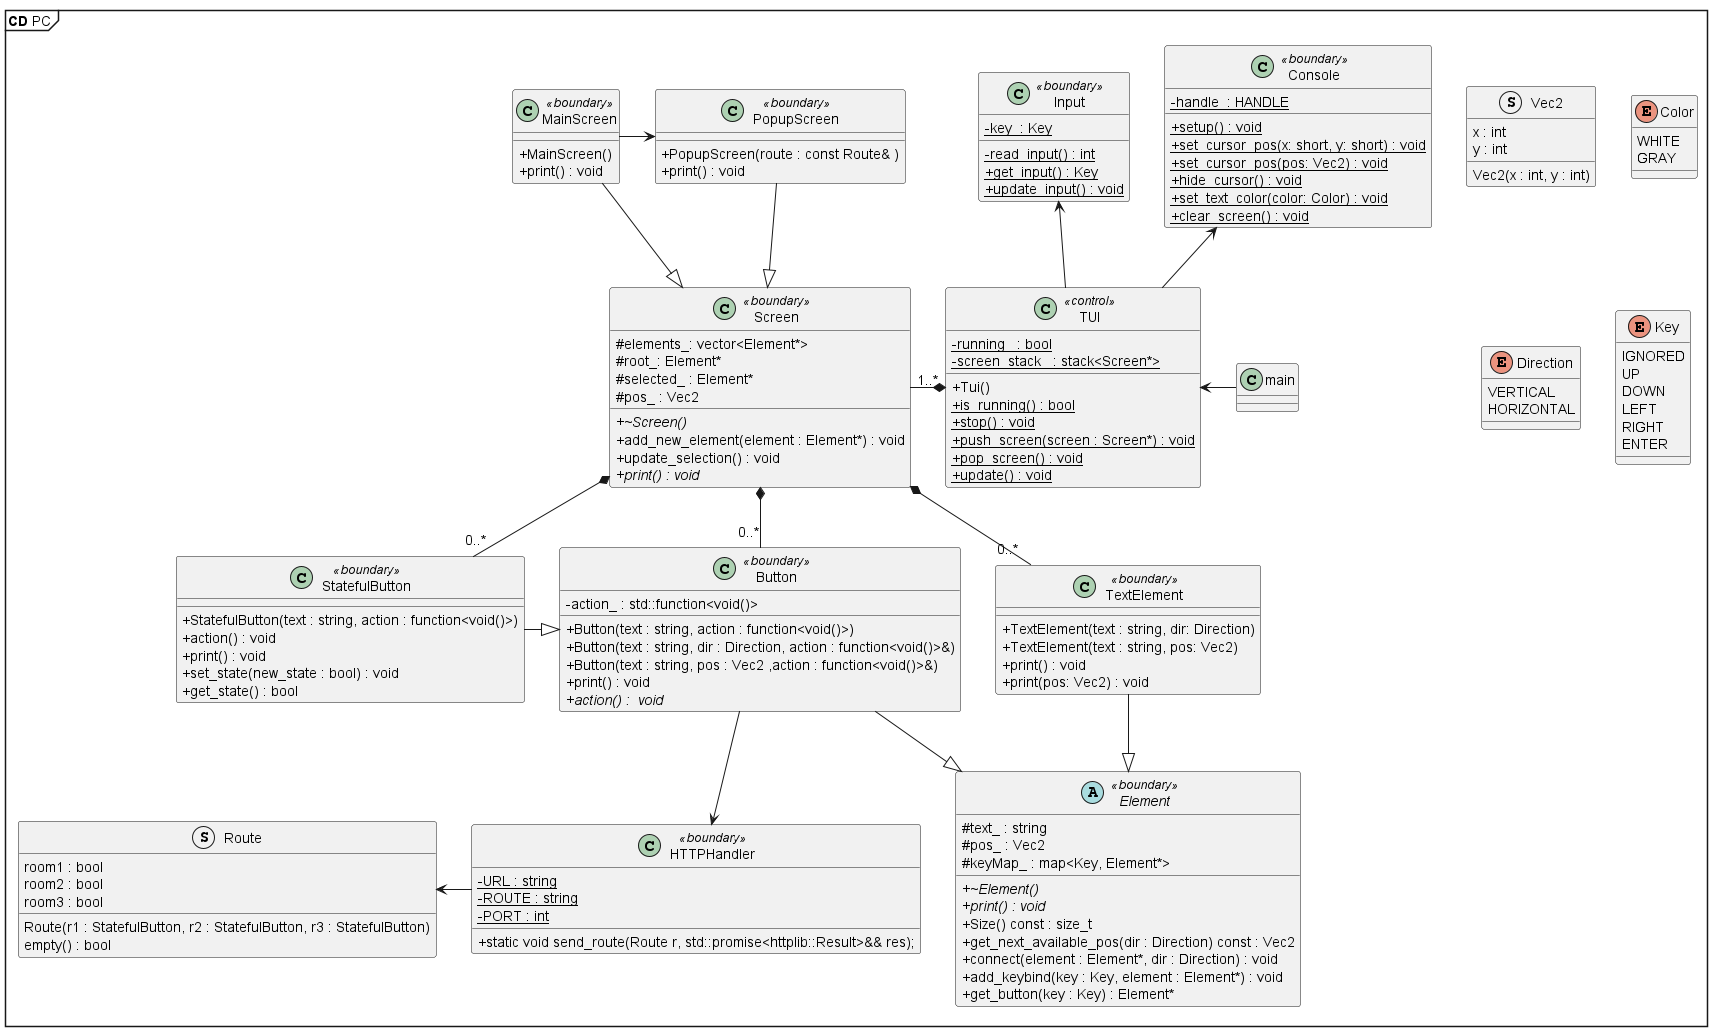

The diagram above was rendered by PlantUML. Its source (embedded in the PNG):
@startuml PCClasses

mainframe **CD** PC
'hide circle

skinparam {
    packageStyle rectangle
    'Linetype ortho
    ClassAttributeIconSize 0
}

class "TUI" as tui <<control>>
{
   - {static} running_ : bool
   - {static} screen_stack_ : stack<Screen*>

   + Tui()
   + {static} is_running() : bool
   + {static} stop() : void
   + {static} push_screen(screen : Screen*) : void
   + {static} pop_screen() : void
   + {static} update() : void
}

class "Console" as cs <<boundary>>
{

   -{static}handle_: HANDLE
   +{static}setup() : void
   +{static}set_cursor_pos(x: short, y: short) : void
   +{static}set_cursor_pos(pos: Vec2) : void
   +{static}hide_cursor() : void
   +{static}set_text_color(color: Color) : void
   +{static}clear_screen() : void

}

class "Input" as in <<boundary>>
{
   -{static}key_: Key
   -{static}read_input() : int
   +{static}get_input() : Key
   +{static}update_input() : void
}

class "Button" as b <<boundary>>
{
   - {field}action_ : std::function<void()>
   + Button(text : string, action : function<void()>)
   + Button(text : string, dir : Direction, action : function<void()>&)
   + Button(text : string, pos : Vec2 ,action : function<void()>&)
   + print() : void
   + {abstract} action() :  void
}

abstract "Element" as e <<boundary>>
{
   + {abstract}~Element()
   + {abstract}print() : void 
   + Size() const : size_t
   + get_next_available_pos(dir : Direction) const : Vec2
   + connect(element : Element*, dir : Direction) : void
   + add_keybind(key : Key, element : Element*) : void
   + get_button(key : Key) : Element*

   # text_ : string
   # pos_ : Vec2 
   # keyMap_ : map<Key, Element*>

}

class "TextElement" as te <<boundary>>
{
   + TextElement(text : string, dir: Direction)
   + TextElement(text : string, pos: Vec2)
   + print() : void
   + print(pos: Vec2) : void
}

class "StatefulButton" as sb <<boundary>>
{
   + StatefulButton(text : string, action : function<void()>)
   '+ StatefulButton(text : string, dir : Direction,action : function<void()>)
   + action() : void
   + print() : void
   + set_state(new_state : bool) : void
   + get_state() : bool
}

class "HTTPHandler" as http <<boundary>>
{
   - {static}URL : string
   - {static}ROUTE : string
   - {static}PORT : int

   + static void send_route(Route r, std::promise<httplib::Result>&& res);
}

class "Screen" as sc <<boundary>>
{
   # elements_: vector<Element*>
   # root_: Element*
   # selected_ : Element* 
   # pos_ : Vec2

   + {abstract}~Screen()
   + add_new_element(element : Element*) : void
   + update_selection() : void
   + {abstract}print() : void

}

class "MainScreen" as msc <<boundary>>
{
   + MainScreen()
   + print() : void
}
class "PopupScreen" as psc <<boundary>>
{
   + PopupScreen(route : const Route& )
   + print() : void
}


struct Vec2{
   x : int
   y : int

   Vec2(x : int, y : int)
}
struct Route
{
   room1 : bool
   room2 : bool
   room3 : bool

   Route(r1 : StatefulButton, r2 : StatefulButton, r3 : StatefulButton)
   empty() : bool
}

enum Color {
   WHITE
   GRAY
}

enum Direction{
   VERTICAL
   HORIZONTAL
}

enum Key
{
   IGNORED
   UP
   DOWN
   LEFT
   RIGHT
   ENTER
}

tui -u-> cs
tui -u-> in

sc <|-u- msc
sc <|-u- psc

tui *-l- "1..*" sc
msc -r-> psc

te --|> e
sb -r-|> b
b --|> e

sc *-d- "0..*" te
sc *-d- "0..*" sb
sc *-d- "0..*" b

b --> http 
http -l-> Route

main -l->  tui

'note right of Color : Used for setting the\ntext color in the terminal;
'note right of Direction : Used for determining which\ndirection to automatically place an element
'note right of Key : The different input keys
'note right of Vec2 : Simple storage of a x,y pair of values.\nMostly used as coordinates



@enduml